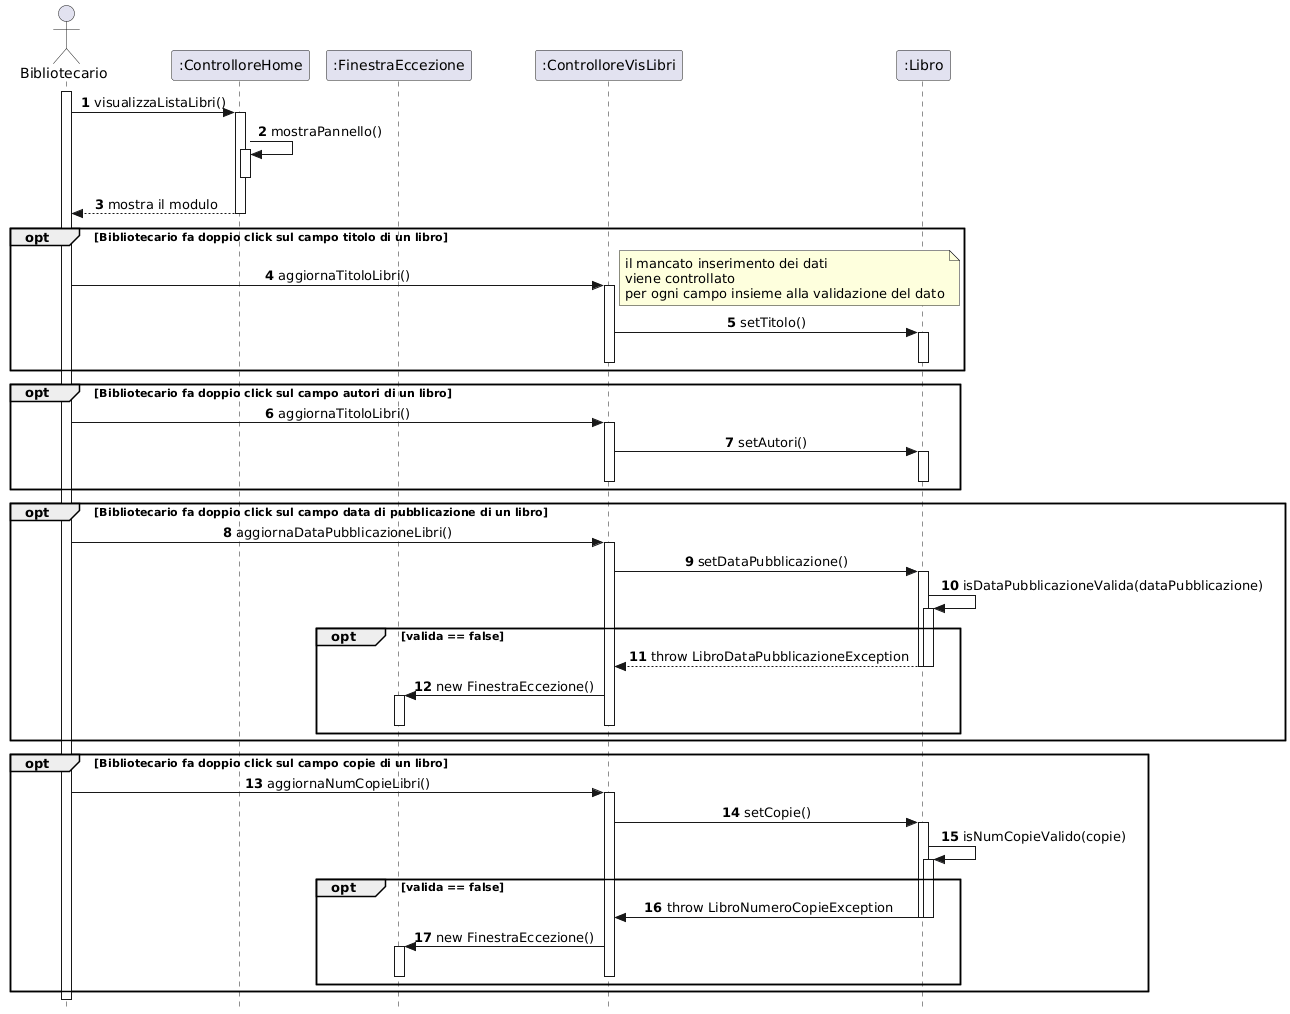

The diagram above was rendered by PlantUML. Its source (embedded in the PNG):
@startuml
skinparam style strictuml
skinparam sequenceMessageAlign center

actor "Bibliotecario" as Biblio
participant ":ControlloreHome" as CHome
participant ":FinestraEccezione" as Ex
participant ":ControlloreVisLibri" as CVis
participant ":Libro" as U

autonumber

' 1. Apertura pannello
activate Biblio
Biblio -> CHome : visualizzaListaLibri()
activate CHome
CHome -> CHome : mostraPannello()
activate CHome
deactivate CHome

CHome --> Biblio : mostra il modulo
deactivate CHome

    opt Bibliotecario fa doppio click sul campo titolo di un libro
        Biblio -> CVis : aggiornaTitoloLibri()
note right
il mancato inserimento dei dati
viene controllato 
per ogni campo insieme alla validazione del dato
end note
        activate CVis
        CVis -> U : setTitolo()
        activate U
        deactivate U
        deactivate CVis
    end
    
        opt Bibliotecario fa doppio click sul campo autori di un libro
        Biblio -> CVis : aggiornaTitoloLibri()
        activate CVis
        CVis -> U : setAutori()
        activate U
        deactivate U
        deactivate CVis
    end
    
    opt Bibliotecario fa doppio click sul campo data di pubblicazione di un libro
        Biblio -> CVis : aggiornaDataPubblicazioneLibri()
        activate CVis
        CVis -> U : setDataPubblicazione()
        activate U
        U -> U : isDataPubblicazioneValida(dataPubblicazione)
        activate U
        opt valida == false
            U --> CVis : throw LibroDataPubblicazioneException
            deactivate U
            deactivate U
            CVis -> Ex : new FinestraEccezione()
            activate Ex
            deactivate Ex
            deactivate CVis
        end
    end
    
    opt Bibliotecario fa doppio click sul campo copie di un libro
        Biblio -> CVis : aggiornaNumCopieLibri()
        activate CVis
        CVis -> U : setCopie()
        activate U
        U -> U : isNumCopieValido(copie)
        activate U
        opt valida == false
            U -> CVis : throw LibroNumeroCopieException
            deactivate U
            deactivate U
            CVis -> Ex : new FinestraEccezione()
            activate Ex
            deactivate Ex
            deactivate CVis
        end
    end
@enduml